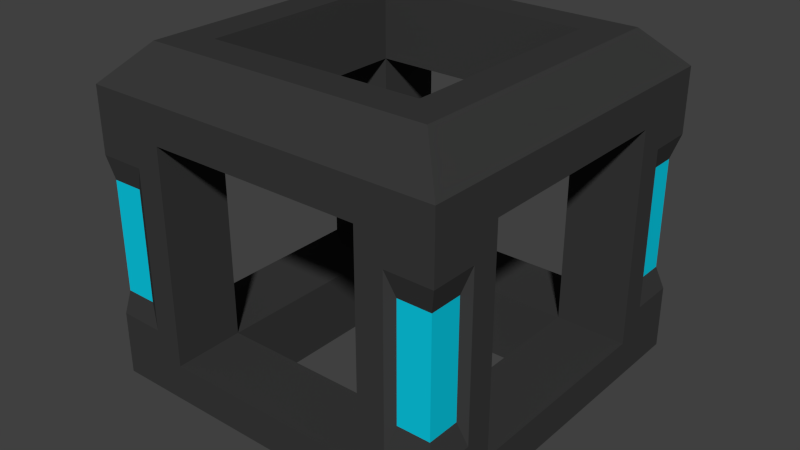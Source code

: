 # Source: openBlock.blend  (saved by Blender 2.75.0; exported with 4.5.12 LTS)
import bpy
from mathutils import Matrix  # noqa: F401  (used for matrix-valued properties, if any)

bpy.ops.wm.read_factory_settings(use_empty=True)
scene = bpy.context.scene
scene.name = 'Scene'

# ---- collections
col_collection_1 = bpy.data.collections.new('Collection 1'); scene.collection.children.link(col_collection_1)

# ---- materials (node trees are filled in below, after node groups)
mat_openblockmain = bpy.data.materials.new('openBlockMain')
mat_openblockmain.alpha_threshold = 0.0
mat_openblockmain.use_transparent_shadow = False
mat_openblockmain.diffuse_color = (0.04203, 0.04203, 0.04203, 1.0)
mat_openblockmain.roughness = 0.5
mat_openblocklights = bpy.data.materials.new('openBlockLights')
mat_openblocklights.alpha_threshold = 0.0
mat_openblocklights.use_transparent_shadow = False
mat_openblocklights.diffuse_color = (0.003212, 0.6076, 0.8, 1.0)
mat_openblocklights.roughness = 0.5

# ---- material node trees

# ---- world
world_world = bpy.data.worlds.new('World'); scene.world = world_world
world_world.color = (0.05088, 0.05088, 0.05088)
world_world.use_sun_shadow = False
world_world.sun_shadow_jitter_overblur = 0.0
world_world.cycles.sampling_method = 'MANUAL'
world_world.cycles.sample_map_resolution = 256

# ---- meshes
me_cube_002 = bpy.data.meshes.new('Cube.002')
me_cube_002.from_pydata([(-0.7455, -1.0, -0.4441), (-0.7455, -1.0, 0.4442), (-0.7453, 1.0, -0.444), (-0.7453, 1.0, 0.4449), (0.7455, -1.0, -0.4449), (0.7455, -1.0, 0.4449), (0.7453, 1.0, -0.4448), (0.7453, 1.0, 0.4448), (-1.0, -0.7417, -0.4417), (-1.0, -0.7417, 0.4418), (1.0, -0.7442, 0.4441), (1.0, -0.7442, -0.4441), (-1.0, 0.7417, 0.4426), (-1.0, 0.7417, -0.4417), (1.0, 0.7442, 0.4441), (1.0, 0.7442, -0.4441), (-0.6032, -0.6032, -1.0), (-0.6047, -0.6047, 1.0), (-0.6047, 0.6047, 1.0), (-0.6032, 0.6032, -1.0), (0.6047, 0.6047, 1.0), (0.6032, 0.6032, -1.0), (0.6047, -0.6047, 1.0), (0.6032, -0.6032, -1.0), (-0.6047, -0.6047, 0.5936), (-0.6047, 0.6047, 0.5936), (0.6047, 0.6047, 0.5936), (0.6047, -0.6047, 0.5936), (-0.9993, -1.0, 0.442), (-0.9993, -1.0, -0.4418), (-0.9998, 1.0, 0.4443), (-0.6032, -0.6032, -0.5958), (-0.6032, 0.6032, -0.5958), (0.6032, 0.6032, -0.5958), (0.6032, -0.6032, -0.5958), (-0.9993, 1.0, -0.4417), (0.9997, -0.9999, 0.4439), (0.9997, -0.9999, -0.4439), (1.0, 1.0, 0.5939), (1.0, 1.0, -0.5939), (-1.0, -1.0, 0.8), (-0.8, -0.8, 1.0), (-0.8, 0.8, 1.0), (-1.0, 1.0, 0.8), (0.8, 0.8, 1.0), (1.0, 1.0, 0.8), (0.8, -0.8, 1.0), (1.0, -1.0, 0.8), (-1.0, 1.0, -0.8), (-0.8, 0.8, -1.0), (-0.8, -0.8, -1.0), (-1.0, -1.0, -0.8), (1.0, 1.0, -0.8), (0.8, 0.8, -1.0), (1.0, -1.0, -0.8), (0.8, -0.8, -1.0), (-1.0, -1.0, 0.592), (-1.0, -0.5917, 0.5917), (-0.5955, -1.0, 0.5955), (-0.5955, -1.0, -0.5955), (-1.0, -1.0, -0.5918), (-1.0, -0.5917, -0.5917), (-0.974, -0.9742, 0.3094), (-0.974, -0.9742, -0.3092), (-0.9745, -0.7934, 0.3093), (-0.7964, -0.9742, 0.311), (-0.7964, -0.9742, -0.3109), (-0.9745, -0.7934, -0.3092), (-1.0, 1.0, 0.5943), (-1.0, 0.5917, 0.5917), (-0.5953, 1.0, 0.5953), (-1.0, 1.0, -0.5917), (-0.5953, 1.0, -0.5953), (-1.0, 0.5917, -0.5917), (-0.9743, 0.9745, 0.3112), (-0.974, 0.9742, -0.309), (-0.9745, 0.7934, 0.3101), (-0.7962, 0.9742, 0.3117), (-0.7962, 0.9742, -0.3106), (-0.9745, 0.7934, -0.309), (0.5953, 1.0, -0.5953), (0.9997, 0.9999, -0.4439), (1.0, 0.5942, -0.5942), (0.9997, 0.9999, 0.4439), (1.0, 0.5942, 0.5942), (0.5953, 1.0, 0.5953), (1.0, -0.5942, -0.5942), (1.0, -1.0, -0.5939), (0.5955, -1.0, -0.5955), (0.5955, -1.0, 0.5955), (1.0, -1.0, 0.5939), (1.0, -0.5942, 0.5942), (0.9616, -0.9616, -0.3107), (0.9616, -0.9616, 0.3107), (0.9618, -0.7825, -0.3108), (0.7837, -0.9616, -0.3114), (0.7837, -0.9616, 0.3114), (0.9618, -0.7825, 0.3108), (0.9616, 0.9616, -0.3107), (0.9616, 0.9616, 0.3107), (0.7835, 0.9616, -0.3114), (0.9618, 0.7825, -0.3108), (0.9618, 0.7825, 0.3108), (0.7835, 0.9616, 0.3114)], [], [(17, 18, 42, 41), (54, 87, 88), (56, 58, 40), (59, 60, 51), (18, 20, 44, 42), (70, 68, 43), (82, 86, 54, 52), (73, 71, 48), (57, 56, 58, 24), (22, 17, 41, 46), (69, 68, 70, 25), (21, 19, 49, 53), (86, 87, 54), (84, 38, 45), (39, 82, 52), (72, 48, 71), (72, 80, 52, 48), (80, 39, 52), (51, 60, 61), (85, 70, 43, 45), (68, 69, 43), (85, 45, 38), (58, 89, 47, 40), (17, 22, 27, 24), (20, 18, 25, 26), (22, 20, 26, 27), (18, 17, 24, 25), (16, 23, 55, 50), (69, 25, 24, 57), (58, 24, 27, 89), (23, 21, 53, 55), (91, 27, 26, 84), (56, 40, 57), (85, 26, 25, 70), (91, 84, 45, 47), (16, 19, 32, 31), (23, 16, 31, 34), (19, 21, 33, 32), (21, 23, 34, 33), (71, 72, 32, 73), (88, 59, 51, 54), (19, 16, 50, 49), (35, 13, 79, 75), (3, 2, 78, 77), (60, 59, 31, 61), (24, 31, 61, 57), (8, 29, 63, 67), (0, 1, 65, 66), (59, 31, 24, 58), (73, 61, 31, 32), (73, 32, 25, 69), (72, 70, 25, 32), (33, 80, 72, 32), (31, 59, 88, 34), (86, 34, 88, 87), (91, 47, 90), (89, 27, 91, 90), (37, 11, 94, 92), (36, 5, 96, 93), (86, 34, 27, 91), (89, 27, 34, 88), (34, 86, 82, 33), (80, 33, 82, 39), (15, 81, 98, 101), (20, 22, 46, 44), (89, 90, 47), (14, 15, 101, 102), (80, 33, 26, 85), (84, 26, 33, 82), (41, 42, 43, 40), (42, 44, 45, 43), (44, 46, 47, 45), (46, 41, 40, 47), (69, 57, 40, 43), (49, 50, 51, 48), (53, 49, 48, 52), (55, 53, 52, 54), (50, 55, 54, 51), (61, 73, 48, 51), (9, 28, 56, 57), (28, 1, 58, 56), (0, 29, 60, 59), (29, 8, 61, 60), (8, 9, 57, 61), (1, 0, 59, 58), (62, 64, 67, 63), (63, 66, 65, 62), (1, 28, 62, 65), (9, 8, 67, 64), (29, 0, 66, 63), (28, 9, 64, 62), (30, 12, 69, 68), (3, 30, 68, 70), (35, 2, 72, 71), (13, 35, 71, 73), (12, 13, 73, 69), (2, 3, 70, 72), (75, 79, 76, 74), (75, 74, 77, 78), (30, 3, 77, 74), (13, 12, 76, 79), (2, 35, 75, 78), (12, 30, 74, 76), (6, 81, 39, 80), (81, 15, 82, 39), (14, 83, 38, 84), (15, 14, 84, 82), (83, 7, 85, 38), (7, 6, 80, 85), (11, 37, 87, 86), (37, 4, 88, 87), (5, 36, 90, 89), (36, 10, 91, 90), (4, 5, 89, 88), (10, 11, 86, 91), (96, 95, 92, 93), (97, 93, 92, 94), (11, 10, 97, 94), (10, 36, 93, 97), (4, 37, 92, 95), (5, 4, 95, 96), (98, 99, 102, 101), (98, 100, 103, 99), (7, 83, 99, 103), (83, 14, 102, 99), (81, 6, 100, 98), (6, 7, 103, 100)])
me_cube_002.polygons.foreach_set('material_index', [0, 0, 0, 0, 0, 0, 0, 0, 0, 0, 0, 0, 0, 0, 0, 0, 0, 0, 0, 0, 0, 0, 0, 0, 0, 0, 0, 0, 0, 0, 0, 0, 0, 0, 0, 0, 0, 0, 0, 0, 0, 0, 0, 0, 0, 0, 0, 0, 0, 0, 0, 0, 0, 0, 0, 0, 0, 0, 0, 0, 0, 0, 0, 0, 0, 0, 0, 0, 0, 0, 0, 0, 0, 0, 0, 0, 0, 0, 0, 0, 0, 0, 0, 0, 0, 1, 1, 0, 0, 0, 0, 0, 0, 0, 0, 0, 0, 1, 1, 0, 0, 0, 0, 0, 0, 0, 0, 0, 0, 0, 0, 0, 0, 0, 0, 1, 1, 0, 0, 0, 0, 1, 1, 0, 0, 0, 0])
_uv = me_cube_002.uv_layers.new(name='UVMap')
_uv.uv.foreach_set('vector', [0.1159, 0.2515, 0.1, 0.3585, 0.08015, 0.3733, 0.1012, 0.2316, 0.3033, 0.1567, 0.3033, 0.1397, 0.3369, 0.1398, 0.1921, 0.2271, 0.1977, 0.1913, 0.2105, 0.2298, 0.4356, 0.1398, 0.4692, 0.1395, 0.4692, 0.1567, 0.1014, 0.4278, 0.08422, 0.5175, 0.06696, 0.5293, 0.08972, 0.4106, 0.1608, 0.4399, 0.166, 0.4041, 0.1842, 0.4068, 0.8345, 0.1397, 0.9331, 0.1397, 0.9667, 0.1567, 0.8009, 0.1567, 0.6012, 0.1395, 0.635, 0.1395, 0.635, 0.1567, 0.6355, 0.2233, 0.6355, 0.2571, 0.6019, 0.2571, 0.6027, 0.2243, 0.1425, 0.07453, 0.1266, 0.1816, 0.1068, 0.1963, 0.1278, 0.05468, 0.3033, 0.5878, 0.3372, 0.5878, 0.3372, 0.6213, 0.3044, 0.6205, 0.768, 0.07334, 0.6679, 0.07334, 0.6516, 0.05702, 0.7843, 0.05702, 0.9331, 0.1397, 0.9667, 0.1397, 0.9667, 0.1567, 0.1564, 0.6206, 0.1458, 0.5858, 0.1579, 0.5838, 0.8009, 0.1397, 0.8345, 0.1397, 0.8009, 0.1567, 0.6686, 0.1398, 0.635, 0.1567, 0.635, 0.1395, 0.6686, 0.1398, 0.7673, 0.1398, 0.8009, 0.1567, 0.635, 0.1567, 0.7673, 0.1398, 0.8009, 0.1397, 0.8009, 0.1567, 0.4692, 0.1567, 0.4692, 0.1395, 0.503, 0.1395, 0.1436, 0.5478, 0.1608, 0.4399, 0.1842, 0.4068, 0.1579, 0.5838, 0.166, 0.4041, 0.1711, 0.3679, 0.1842, 0.4068, 0.1436, 0.5478, 0.1579, 0.5838, 0.1458, 0.5858, 0.1977, 0.1913, 0.2134, 0.08589, 0.2368, 0.05278, 0.2105, 0.2298, 0.1266, 0.1816, 0.1425, 0.07453, 0.1785, 0.07987, 0.1626, 0.1869, 0.08422, 0.5175, 0.1014, 0.4278, 0.1316, 0.4336, 0.1144, 0.5233, 0.1697, 0.7401, 0.1178, 0.6731, 0.1403, 0.6556, 0.1923, 0.7227, 0.1, 0.3585, 0.1159, 0.2515, 0.1519, 0.2568, 0.136, 0.3639, 0.4363, 0.07336, 0.3362, 0.07336, 0.3199, 0.05704, 0.4526, 0.05704, 0.1711, 0.3679, 0.136, 0.3639, 0.1519, 0.2568, 0.1867, 0.2632, 0.1977, 0.1913, 0.1626, 0.1869, 0.1785, 0.07987, 0.2134, 0.08589, 0.9338, 0.07324, 0.8338, 0.07324, 0.8175, 0.05692, 0.9502, 0.05692, 0.2109, 0.7091, 0.1923, 0.7227, 0.1403, 0.6556, 0.1564, 0.6206, 0.1921, 0.2271, 0.2105, 0.2298, 0.1867, 0.2632, 0.1436, 0.5478, 0.1144, 0.5233, 0.1316, 0.4336, 0.1608, 0.4399, 0.2109, 0.7091, 0.1564, 0.6206, 0.1579, 0.5838, 0.2368, 0.7262, 0.5021, 0.07304, 0.6021, 0.07304, 0.6021, 0.1066, 0.5021, 0.1066, 0.3362, 0.07336, 0.4363, 0.07336, 0.4363, 0.1069, 0.3362, 0.1069, 0.6679, 0.07334, 0.768, 0.07334, 0.768, 0.1069, 0.6679, 0.1069, 0.8338, 0.07324, 0.9338, 0.07324, 0.9338, 0.1068, 0.8338, 0.1068, 0.5354, 0.2233, 0.5354, 0.2568, 0.5025, 0.2562, 0.5015, 0.2233, 0.3369, 0.1398, 0.4356, 0.1398, 0.4692, 0.1567, 0.3033, 0.1567, 0.6021, 0.07304, 0.5021, 0.07304, 0.4858, 0.05671, 0.6184, 0.05671, 0.369, 0.2351, 0.3895, 0.2362, 0.3845, 0.2474, 0.369, 0.2462, 0.3492, 0.3107, 0.3488, 0.2359, 0.3537, 0.2472, 0.3539, 0.2996, 0.6366, 0.5902, 0.6031, 0.5902, 0.6037, 0.5573, 0.6366, 0.5563, 0.3033, 0.3906, 0.402, 0.3895, 0.402, 0.4225, 0.3038, 0.4235, 0.39, 0.4351, 0.3911, 0.4556, 0.3801, 0.4556, 0.3788, 0.44, 0.3903, 0.4757, 0.3155, 0.4752, 0.3266, 0.4705, 0.379, 0.4708, 0.4023, 0.4883, 0.402, 0.5212, 0.3033, 0.5201, 0.3035, 0.4873, 0.6012, 0.1395, 0.503, 0.1395, 0.5021, 0.1066, 0.6021, 0.1066, 0.4021, 0.2243, 0.435, 0.2243, 0.4337, 0.323, 0.4009, 0.3225, 0.3363, 0.2238, 0.337, 0.3227, 0.3042, 0.3228, 0.3033, 0.224, 0.768, 0.1069, 0.7673, 0.1398, 0.6686, 0.1398, 0.6679, 0.1069, 0.4363, 0.1069, 0.4356, 0.1398, 0.3369, 0.1398, 0.3362, 0.1069, 0.6367, 0.6567, 0.636, 0.6896, 0.6031, 0.6902, 0.6031, 0.6567, 0.2109, 0.7091, 0.2368, 0.7262, 0.2246, 0.7332, 0.3033, 0.6878, 0.3361, 0.6886, 0.337, 0.7214, 0.3033, 0.7214, 0.4697, 0.4019, 0.4913, 0.4028, 0.487, 0.4141, 0.4723, 0.4136, 0.5366, 0.6441, 0.5148, 0.6431, 0.5192, 0.6318, 0.5339, 0.6322, 0.5039, 0.3905, 0.5367, 0.3903, 0.5367, 0.4886, 0.504, 0.4887, 0.5021, 0.6555, 0.4695, 0.6553, 0.4697, 0.557, 0.5025, 0.5571, 0.9338, 0.1068, 0.9331, 0.1397, 0.8345, 0.1397, 0.8338, 0.1068, 0.6368, 0.3895, 0.6361, 0.4225, 0.6032, 0.4232, 0.6032, 0.3895, 0.06236, 0.6207, 0.05786, 0.6031, 0.06806, 0.6011, 0.07237, 0.6147, 0.1178, 0.6731, 0.1697, 0.7401, 0.1673, 0.7593, 0.09855, 0.6706, 0.2134, 0.08589, 0.2185, 0.05007, 0.2368, 0.05278, 0.1384, 0.6092, 0.06236, 0.6207, 0.07237, 0.6147, 0.1251, 0.6064, 0.04255, 0.578, 0.03326, 0.551, 0.1144, 0.5233, 0.1436, 0.5478, 0.1564, 0.6206, 0.1403, 0.6556, 0.05525, 0.662, 0.05327, 0.6336, 0.1012, 0.2316, 0.08015, 0.3733, 0.05249, 0.3872, 0.07879, 0.2102, 0.08972, 0.4106, 0.06696, 0.5293, 0.04314, 0.5401, 0.07158, 0.3917, 0.09855, 0.6706, 0.1673, 0.7593, 0.1602, 0.7826, 0.07428, 0.6717, 0.1278, 0.05468, 0.1068, 0.1963, 0.07913, 0.2103, 0.1054, 0.03326, 0.1711, 0.3679, 0.1867, 0.2632, 0.2105, 0.2298, 0.1842, 0.4068, 0.6184, 0.05671, 0.4858, 0.05671, 0.4692, 0.03326, 0.635, 0.03326, 0.7843, 0.05702, 0.6516, 0.05702, 0.635, 0.03356, 0.8009, 0.03356, 0.9502, 0.05692, 0.8175, 0.05692, 0.8009, 0.03346, 0.9667, 0.03346, 0.4526, 0.05704, 0.3199, 0.05704, 0.3033, 0.03358, 0.4692, 0.03358, 0.503, 0.1395, 0.6012, 0.1395, 0.635, 0.1567, 0.4692, 0.1567, 0.3157, 0.4356, 0.3148, 0.4556, 0.3033, 0.4555, 0.3038, 0.4235, 0.3148, 0.4556, 0.3155, 0.4752, 0.3035, 0.4873, 0.3033, 0.4555, 0.3903, 0.4757, 0.3911, 0.4556, 0.4029, 0.4555, 0.4023, 0.4883, 0.3911, 0.4556, 0.39, 0.4351, 0.402, 0.4225, 0.4029, 0.4555, 0.39, 0.4351, 0.3157, 0.4356, 0.3038, 0.4235, 0.402, 0.4225, 0.3155, 0.4752, 0.3903, 0.4757, 0.4023, 0.4883, 0.3035, 0.4873, 0.3257, 0.4556, 0.3268, 0.4404, 0.3788, 0.44, 0.3801, 0.4556, 0.3801, 0.4556, 0.379, 0.4708, 0.3266, 0.4705, 0.3257, 0.4556, 0.3155, 0.4752, 0.3148, 0.4556, 0.3257, 0.4556, 0.3266, 0.4705, 0.3157, 0.4356, 0.39, 0.4351, 0.3788, 0.44, 0.3268, 0.4404, 0.3911, 0.4556, 0.3903, 0.4757, 0.379, 0.4708, 0.3801, 0.4556, 0.3148, 0.4556, 0.3157, 0.4356, 0.3268, 0.4404, 0.3257, 0.4556, 0.3688, 0.3115, 0.3888, 0.3106, 0.4009, 0.3225, 0.3688, 0.323, 0.3492, 0.3107, 0.3688, 0.3115, 0.3688, 0.323, 0.337, 0.3227, 0.369, 0.2351, 0.3488, 0.2359, 0.3363, 0.2238, 0.369, 0.2233, 0.3895, 0.2362, 0.369, 0.2351, 0.369, 0.2233, 0.4021, 0.2243, 0.3888, 0.3106, 0.3895, 0.2362, 0.4021, 0.2243, 0.4009, 0.3225, 0.3488, 0.2359, 0.3492, 0.3107, 0.337, 0.3227, 0.3363, 0.2238, 0.369, 0.2462, 0.3845, 0.2474, 0.384, 0.2995, 0.3689, 0.3007, 0.369, 0.2462, 0.3689, 0.3007, 0.3539, 0.2996, 0.3537, 0.2472, 0.3688, 0.3115, 0.3492, 0.3107, 0.3539, 0.2996, 0.3689, 0.3007, 0.3895, 0.2362, 0.3888, 0.3106, 0.384, 0.2995, 0.3845, 0.2474, 0.3488, 0.2359, 0.369, 0.2351, 0.369, 0.2462, 0.3537, 0.2472, 0.3888, 0.3106, 0.3688, 0.3115, 0.3689, 0.3007, 0.384, 0.2995, 0.05507, 0.5854, 0.05786, 0.6031, 0.04795, 0.6051, 0.04255, 0.578, 0.05786, 0.6031, 0.06236, 0.6207, 0.05327, 0.6336, 0.04795, 0.6051, 0.1384, 0.6092, 0.1351, 0.5878, 0.1458, 0.5858, 0.1564, 0.6206, 0.06236, 0.6207, 0.1384, 0.6092, 0.1564, 0.6206, 0.05327, 0.6336, 0.1351, 0.5878, 0.1303, 0.5661, 0.1436, 0.5478, 0.1458, 0.5858, 0.1303, 0.5661, 0.05507, 0.5854, 0.04255, 0.578, 0.1436, 0.5478, 0.4913, 0.4028, 0.4697, 0.4019, 0.4702, 0.3895, 0.5039, 0.3905, 0.5366, 0.5686, 0.5149, 0.5695, 0.5025, 0.5571, 0.5361, 0.5563, 0.5148, 0.6431, 0.5366, 0.6441, 0.536, 0.6565, 0.5021, 0.6555, 0.4695, 0.4773, 0.4915, 0.4763, 0.504, 0.4887, 0.47, 0.4898, 0.5149, 0.5695, 0.5148, 0.6431, 0.5021, 0.6555, 0.5025, 0.5571, 0.4915, 0.4763, 0.4913, 0.4028, 0.5039, 0.3905, 0.504, 0.4887, 0.5192, 0.6318, 0.5194, 0.5809, 0.5339, 0.5804, 0.5339, 0.6322, 0.487, 0.4649, 0.4721, 0.4654, 0.4723, 0.4136, 0.487, 0.4141, 0.4913, 0.4028, 0.4915, 0.4763, 0.487, 0.4649, 0.487, 0.4141, 0.4915, 0.4763, 0.4695, 0.4773, 0.4721, 0.4654, 0.487, 0.4649, 0.5149, 0.5695, 0.5366, 0.5686, 0.5339, 0.5804, 0.5194, 0.5809, 0.5148, 0.6431, 0.5149, 0.5695, 0.5194, 0.5809, 0.5192, 0.6318, 0.06806, 0.6011, 0.1236, 0.59, 0.1251, 0.6064, 0.07237, 0.6147, 0.06806, 0.6011, 0.06661, 0.5871, 0.1187, 0.5742, 0.1236, 0.59, 0.1303, 0.5661, 0.1351, 0.5878, 0.1236, 0.59, 0.1187, 0.5742, 0.1351, 0.5878, 0.1384, 0.6092, 0.1251, 0.6064, 0.1236, 0.59, 0.05786, 0.6031, 0.05507, 0.5854, 0.06661, 0.5871, 0.06806, 0.6011, 0.05507, 0.5854, 0.1303, 0.5661, 0.1187, 0.5742, 0.06661, 0.5871])
me_cube_002.materials.append(mat_openblockmain)
me_cube_002.materials.append(mat_openblocklights)
me_cube_002.use_remesh_preserve_volume = False
me_cube_002.use_remesh_preserve_attributes = False
me_cube_002.use_mirror_vertex_groups = False
me_cube_002.update()

# ---- objects
ob_openblock = bpy.data.objects.new('openBlock', me_cube_002)

# ---- transforms, parenting, visibility, modifiers, constraints
ob_openblock.location = (0.0, 0.0, 0.0)
ob_openblock.lineart.crease_threshold = 0.0

# ---- collection membership
col_collection_1.objects.link(ob_openblock)

# ---- scene / render settings (as saved in the file)
scene.frame_start = 1; scene.frame_end = 250; scene.frame_set(1)
scene.render.engine = 'BLENDER_EEVEE_NEXT'
scene.render.resolution_percentage = 50
scene.render.dither_intensity = 0.0
scene.render.bake_margin = 8
scene.cycles.use_denoising = False
scene.cycles.samples = 10
scene.cycles.sampling_pattern = 'TABULATED_SOBOL'
scene.cycles.light_sampling_threshold = 0.0
scene.cycles.use_adaptive_sampling = False
scene.cycles.use_light_tree = False
scene.cycles.blur_glossy = 0.0
scene.cycles.pixel_filter_type = 'GAUSSIAN'
scene.cycles.sample_clamp_indirect = 0.0
scene.view_settings.view_transform = 'Standard'
bpy.context.view_layer.update()

# ---- added for rendering (the .blend has no active camera and no usable light): camera, sun
cam_auto = bpy.data.cameras.new('AutoCamera')
cam_auto.lens = 50.0
cam_auto.sensor_width = 36.0
cam_auto.clip_end = 1000.0
ob_auto_camera = bpy.data.objects.new('AutoCamera', cam_auto)
scene.collection.objects.link(ob_auto_camera)
ob_auto_camera.location = (3.20535, -3.84621, 2.56428)
ob_auto_camera.rotation_euler = (1.09748, -7.21219e-08, 0.694738)
scene.camera = ob_auto_camera
light_auto_sun = bpy.data.lights.new('AutoSun', 'SUN')
light_auto_sun.energy = 3.0
light_auto_sun.angle = 0.0523599
ob_auto_sun = bpy.data.objects.new('AutoSun', light_auto_sun)
scene.collection.objects.link(ob_auto_sun)
ob_auto_sun.rotation_euler = (0.872665, 0.174533, 0.523599)
bpy.context.view_layer.update()
